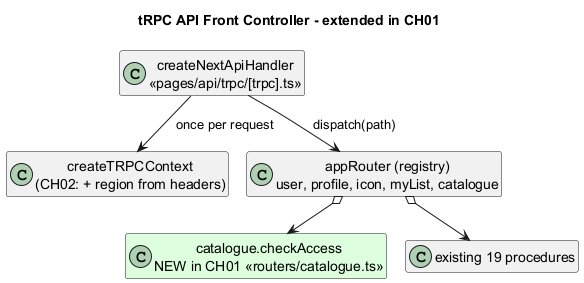

The diagram above was rendered by PlantUML. Its source (embedded in the PNG):
@startuml
!pragma layout smetana
skinparam classAttributeIconSize 0
skinparam shadowing false
hide empty members
title tRPC API Front Controller - extended in CH01
class "createNextApiHandler\n<<pages/api/trpc/[trpc].ts>>" as FC
class "createTRPCContext\n(CH02: + region from headers)" as Ctx
class "appRouter (registry)\nuser, profile, icon, myList, catalogue" as Reg
class "catalogue.checkAccess\nNEW in CH01 <<routers/catalogue.ts>>" as New #ddffdd
class "existing 19 procedures" as Old
FC --> Ctx : once per request
FC --> Reg : dispatch(path)
Reg o--> Old
Reg o--> New
@enduml